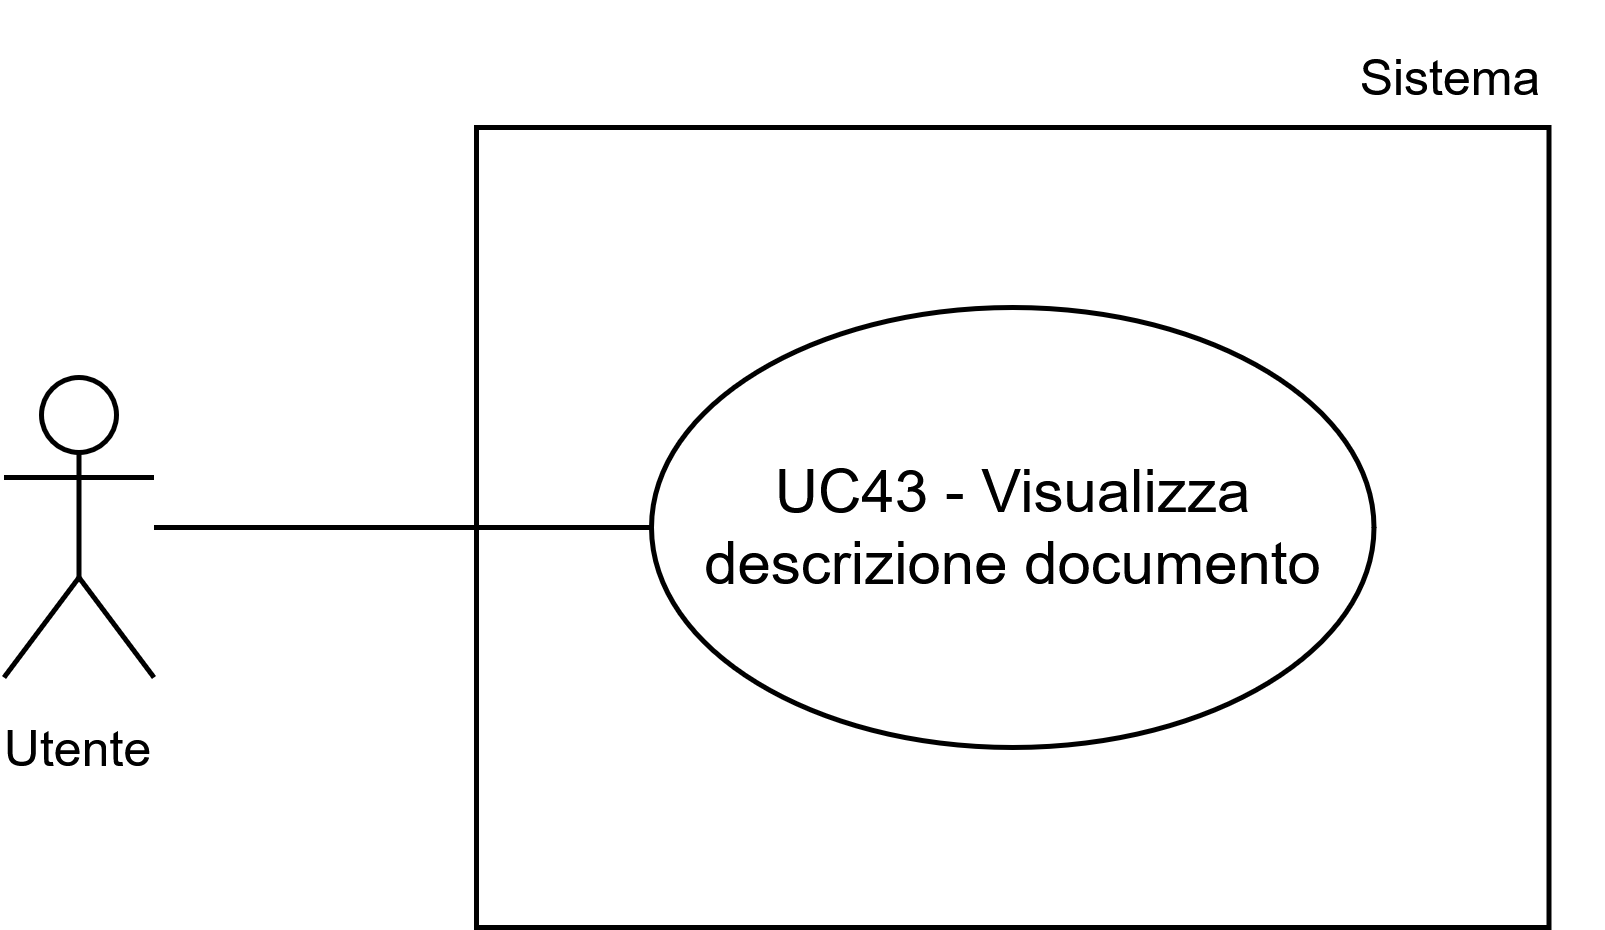

The diagram above was exported from draw.io. Its source (the exported page's mxGraphModel, read from the mxfile embedded in the PNG):
<mxGraphModel dx="2081" dy="1766" grid="1" gridSize="10" guides="1" tooltips="1" connect="1" arrows="1" fold="1" page="1" pageScale="1" pageWidth="1169" pageHeight="827" math="0" shadow="0">
  <root>
    <mxCell id="0" />
    <mxCell id="1" parent="0" />
    <mxCell id="2" parent="1" style="whiteSpace=wrap;html=1;" value="" vertex="1">
      <mxGeometry height="160" width="214.5" x="174.8" y="1735" as="geometry" />
    </mxCell>
    <mxCell id="3" parent="1" style="ellipse;whiteSpace=wrap;html=1;" value="UC43 - Visualizza descrizione documento" vertex="1">
      <mxGeometry height="88" width="144.5" x="209.8" y="1771" as="geometry" />
    </mxCell>
    <mxCell id="4" parent="1" style="shape=umlActor;verticalLabelPosition=bottom;verticalAlign=top;html=1;outlineConnect=0;" value="&lt;font style=&quot;font-size: 10px;&quot;&gt;Utente&lt;/font&gt;" vertex="1">
      <mxGeometry height="60" width="30" x="80.30000000000001" y="1785" as="geometry" />
    </mxCell>
    <mxCell id="5" parent="1" style="text;html=1;whiteSpace=wrap;strokeColor=none;fillColor=none;align=center;verticalAlign=middle;rounded=0;fontSize=10;" value="Sistema" vertex="1">
      <mxGeometry height="30" width="60" x="340.3" y="1710" as="geometry" />
    </mxCell>
    <mxCell id="6" edge="1" parent="1" style="endArrow=none;html=1;rounded=0;entryX=0;entryY=0.5;entryDx=0;entryDy=0;" target="3" value="">
      <mxGeometry height="50" relative="1" width="50" as="geometry">
        <mxPoint x="110.30000000000001" y="1815" as="sourcePoint" />
        <mxPoint x="150.3" y="1775" as="targetPoint" />
      </mxGeometry>
    </mxCell>
  </root>
</mxGraphModel>